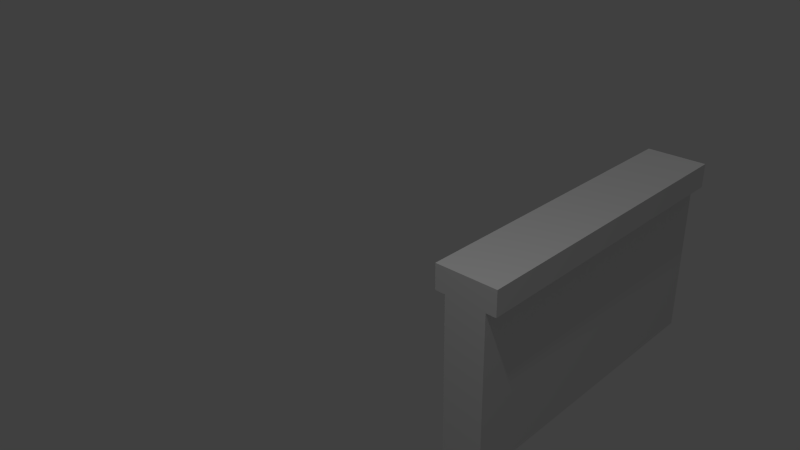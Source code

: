 # Source: wall.blend  (saved by Blender 2.76.0; exported with 4.5.12 LTS)
import bpy
from mathutils import Matrix  # noqa: F401  (used for matrix-valued properties, if any)

bpy.ops.wm.read_factory_settings(use_empty=True)
scene = bpy.context.scene
scene.name = 'Scene'

# ---- collections
col_collection_1 = bpy.data.collections.new('Collection 1'); scene.collection.children.link(col_collection_1)

# ---- materials (node trees are filled in below, after node groups)
mat_material = bpy.data.materials.new('Material')
mat_material.alpha_threshold = 0.0
mat_material.use_transparent_shadow = False
mat_material.roughness = 0.5
mat_material.specular_intensity = 0.0
mat_material.line_color = (0.0, 0.0, 0.0, 1.0)

# ---- material node trees

# ---- world
world_world = bpy.data.worlds.new('World'); scene.world = world_world
world_world.color = (0.05088, 0.05088, 0.05088)
world_world.use_sun_shadow = False
world_world.sun_shadow_jitter_overblur = 0.0
world_world.cycles.sampling_method = 'MANUAL'
world_world.cycles.sample_map_resolution = 256

# ---- cameras
cam_camera = bpy.data.cameras.new('Camera')
cam_camera.clip_end = 100.0
cam_camera.lens = 35.0
cam_camera.sensor_width = 32.0
cam_camera.sensor_height = 18.0
cam_camera.ortho_scale = 7.314
cam_camera.dof.focus_distance = 0.0
cam_camera.dof.aperture_fstop = 128.0

# ---- lights
light_hemi = bpy.data.lights.new('Hemi', 'SUN')
light_hemi.transmission_factor = 0.0
light_hemi.angle = 0.1993
light_hemi.energy = 0.27
light_hemi.shadow_buffer_clip_start = 0.5
light_hemi.shadow_soft_size = 0.1
light_hemi.shadow_cascade_max_distance = 1000.0
light_hemi.cycles.use_multiple_importance_sampling = False
light_lamp = bpy.data.lights.new('Lamp', 'POINT')
light_lamp.transmission_factor = 0.0
light_lamp.cutoff_distance = 30.0
light_lamp.energy = 100.0
light_lamp.shadow_buffer_clip_start = 1.001
light_lamp.shadow_soft_size = 0.1
light_lamp.shadow_maximum_resolution = 0.006
light_lamp.use_absolute_resolution = True
light_lamp.cycles.use_multiple_importance_sampling = False

# ---- meshes
me_cube = bpy.data.meshes.new('Cube')
me_cube.from_pydata([(2.0, 0.25, -1.0), (2.0, -0.25, -1.0), (-5.96e-08, -0.25, -1.0), (2.98e-07, 0.25, -1.0), (2.0, 0.25, 1.0), (2.0, -0.25, 1.0), (-2.98e-07, -0.25, 1.0), (5.96e-08, 0.25, 1.0), (2.0, 0.375, 1.0), (2.0, -0.375, 1.0), (5.96e-08, 0.375, 1.0), (-3.576e-07, -0.375, 1.0), (2.0, 0.375, 1.3), (2.0, -0.375, 1.3), (5.96e-08, 0.375, 1.3), (-3.576e-07, -0.375, 1.3)], [], [(0, 1, 2, 3), (6, 5, 9, 11), (1, 0, 4, 8, 12, 13, 9, 5), (1, 5, 6, 2), (4, 0, 3, 7), (11, 9, 13, 15), (4, 7, 10, 8), (12, 14, 15, 13), (8, 10, 14, 12)])
_uv = me_cube.uv_layers.new(name='UVMap')
_uv.uv.foreach_set('vector', [0.3213, 0.5099, 0.3213, 0.5902, 0.0001003, 0.5902, 0.0001004, 0.5099, 0.0001003, 0.9317, 0.3213, 0.9317, 0.3213, 0.9517, 0.0001003, 0.9517, 0.3213, 0.5902, 0.3213, 0.5099, 0.6424, 0.5099, 0.6424, 0.4899, 0.6906, 0.4899, 0.6906, 0.6103, 0.6424, 0.6103, 0.6424, 0.5902, 0.3213, 0.6105, 0.3213, 0.9317, 0.0001003, 0.9317, 0.0001003, 0.6105, 0.3213, 0.1888, 0.3213, 0.5099, 0.0001004, 0.5099, 0.0001005, 0.1888, 0.0001003, 0.9517, 0.3213, 0.9517, 0.3213, 0.9999, 0.0001003, 0.9999, 0.3213, 0.1888, 0.0001005, 0.1888, 0.0001005, 0.1687, 0.3213, 0.1687, 0.3213, 0.1205, 0.0001005, 0.1205, 0.0001005, 0.0001003, 0.3213, 0.0001005, 0.3213, 0.1687, 0.0001005, 0.1687, 0.0001005, 0.1205, 0.3213, 0.1205])
me_cube.materials.append(mat_material)
me_cube.use_remesh_preserve_volume = False
me_cube.use_remesh_preserve_attributes = False
me_cube.use_mirror_vertex_groups = False
me_cube.update()

# ---- objects
ob_hemi = bpy.data.objects.new('Hemi', light_hemi)
ob_cube = bpy.data.objects.new('Cube', me_cube)
ob_lamp = bpy.data.objects.new('Lamp', light_lamp)
ob_camera = bpy.data.objects.new('Camera', cam_camera)

# ---- transforms, parenting, visibility, modifiers, constraints
ob_hemi.location = (0.0, -3.956, 2.147)
ob_hemi.rotation_euler = (1.048, 1.924e-16, 1.112e-16)
ob_hemi.lineart.crease_threshold = 0.0
ob_cube.location = (0.0, 0.0, 0.0)
ob_cube.lock_rotations_4d = False
ob_cube.empty_display_type = 'ARROWS'
ob_cube.lineart.crease_threshold = 0.0
_m = ob_cube.modifiers.new('Mirror', 'MIRROR')
ob_lamp.location = (4.076, 1.005, 5.904)
ob_lamp.rotation_euler = (0.6503, 0.05522, 1.866)
ob_lamp.lock_rotations_4d = False
ob_lamp.empty_display_type = 'ARROWS'
ob_lamp.color = (0.0, 0.0, 0.0, 0.0)
ob_lamp.lineart.crease_threshold = 0.0
ob_camera.location = (7.481, 4.472, 5.344)
ob_camera.rotation_euler = (1.109, 0.01082, 2.335)
ob_camera.lock_rotations_4d = False
ob_camera.empty_display_type = 'ARROWS'
ob_camera.color = (0.0, 0.0, 0.0, 0.0)
ob_camera.display_type = 'WIRE'
ob_camera.lineart.crease_threshold = 0.0

# ---- collection membership
col_collection_1.objects.link(ob_hemi)
col_collection_1.objects.link(ob_cube)
col_collection_1.objects.link(ob_lamp)
col_collection_1.objects.link(ob_camera)

# ---- scene / render settings (as saved in the file)
scene.camera = ob_camera
scene.frame_start = 1; scene.frame_end = 250; scene.frame_set(1)
scene.render.engine = 'BLENDER_EEVEE_NEXT'
scene.render.resolution_percentage = 50
scene.render.dither_intensity = 0.0
scene.cycles.use_denoising = False
scene.cycles.samples = 10
scene.cycles.sampling_pattern = 'TABULATED_SOBOL'
scene.cycles.light_sampling_threshold = 0.0
scene.cycles.use_adaptive_sampling = False
scene.cycles.use_light_tree = False
scene.cycles.blur_glossy = 0.0
scene.cycles.pixel_filter_type = 'GAUSSIAN'
scene.cycles.sample_clamp_indirect = 0.0
scene.view_settings.view_transform = 'Standard'
bpy.context.view_layer.update()
